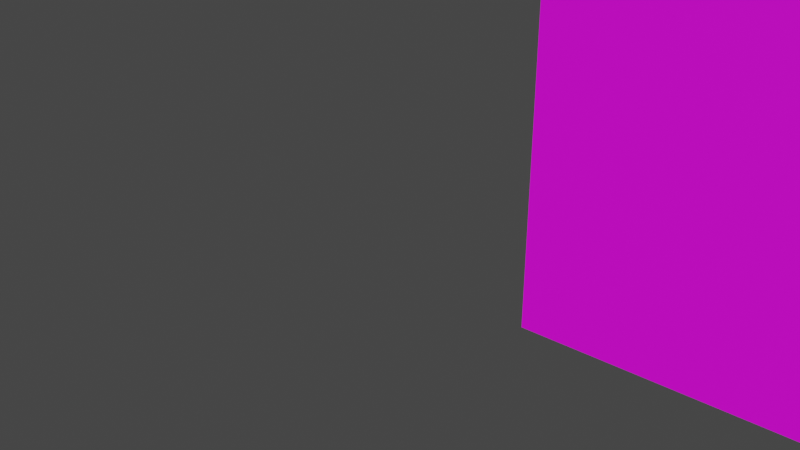 # Source: fixtures_doors_fences_01_72.blend  (saved by Blender 4.0.35; exported with 4.5.12 LTS)
import bpy
from mathutils import Matrix  # noqa: F401  (used for matrix-valued properties, if any)

bpy.ops.wm.read_factory_settings(use_empty=True)
scene = bpy.context.scene
scene.name = 'Scene'

# ---- collections
col_collection = bpy.data.collections.new('Collection'); scene.collection.children.link(col_collection)

# ---- images (referenced by path relative to the original .blend; pixels are not part of the script)
import os
ASSET_DIR = os.environ.get("B2B_ASSET_DIR", "")  # directory of the original .blend (textures are referenced by path, not embedded)
HERE = os.path.dirname(os.path.abspath(__file__))  # packed textures are extracted next to this script under _unpacked/

def load_image(name, relpath, width, height, colorspace="sRGB"):
    """Load a texture the original file referenced (path relative to the .blend, or extracted next to this script)."""
    p = next((c for c in (os.path.join(HERE, relpath), os.path.join(ASSET_DIR, relpath)) if relpath and os.path.exists(c)), "")
    if p:
        img = bpy.data.images.load(p, check_existing=True)
        img.name = name
    else:  # same state as the original file: an image datablock whose file is absent (Cycles renders it pink)
        img = bpy.data.images.new(name, width, height)
        img.source = "FILE"
        img.filepath = "//" + (relpath or name)
    img.colorspace_settings.name = colorspace
    return img
img_models_fixtures_doors_fences_01_png = load_image('MODELS_fixtures_doors_fences_01.png', 'MODELS_fixtures_doors_fences_01.png', 1024, 1024, 'sRGB')

# ---- materials (node trees are filled in below, after node groups)
mat_material = bpy.data.materials.new('Material')
mat_material.alpha_threshold = 0.0
mat_material.use_transparent_shadow = False
mat_material.roughness = 0.5
mat_material.line_color = (0.0, 0.0, 0.0, 1.0)

# ---- material node trees
mat_material.use_nodes = True; mat_material.node_tree.nodes.clear()
_N = mat_material.node_tree.nodes; _L = mat_material.node_tree.links
n0 = _N.new('ShaderNodeOutputMaterial'); n0.name = 'Material Output'; n0.location = (300, 300)
n1 = _N.new('ShaderNodeBsdfPrincipled'); n1.name = 'Principled BSDF'; n1.location = (10, 300)
n1.distribution = 'GGX'
n1.subsurface_method = 'RANDOM_WALK_SKIN'
n1.inputs[3].default_value = 1.45
n1.inputs[27].default_value = (0.0, 0.0, 0.0, 1.0)
n1.inputs[28].default_value = 1.0
n2 = _N.new('ShaderNodeTexImage'); n2.name = 'Image Texture'; n2.location = (-413, 192)
n2.image = img_models_fixtures_doors_fences_01_png
_L.new(n1.outputs[0], n0.inputs[0])
_L.new(n2.outputs[0], n1.inputs[0])
n0.is_active_output = True

# ---- world
world_world = bpy.data.worlds.new('World'); scene.world = world_world
world_world.use_nodes = True; world_world.node_tree.nodes.clear()
_N = world_world.node_tree.nodes; _L = world_world.node_tree.links
n0 = _N.new('ShaderNodeOutputWorld'); n0.name = 'World Output'; n0.location = (300, 300)
n1 = _N.new('ShaderNodeBackground'); n1.name = 'Background'; n1.location = (10, 300)
n1.inputs[0].default_value = (0.05088, 0.05088, 0.05088, 1.0)
_L.new(n1.outputs[0], n0.inputs[0])
n0.is_active_output = True
world_world.color = (0.05088, 0.05088, 0.05088)
world_world.use_sun_shadow = False
world_world.sun_shadow_jitter_overblur = 0.0

# ---- meshes
me_door = bpy.data.meshes.new('Door')
me_door.from_pydata([(29.27, 1.062, 3.102), (29.27, 1.062, -0.8303), (29.27, 0.3603, 3.102), (29.27, 0.3603, -0.8303), (0.003458, 1.062, 3.102), (0.003458, 1.062, -0.8303), (0.003458, 0.3603, 3.102), (0.003458, 0.3603, -0.8303)], [], [(0, 4, 6, 2), (3, 2, 6, 7), (7, 6, 4, 5), (5, 1, 3, 7), (1, 0, 2, 3), (5, 4, 0, 1)])
_uv = me_door.uv_layers.new(name='UVMap')
_uv.uv.foreach_set('vector', [0.6562, 0.5352, 0.6562, 0.3945, 0.6582, 0.3945, 0.6592, 0.5352, 0.6553, 0.4473, 0.6553, 0.5918, 0.5361, 0.5332, 0.5361, 0.3877, 0.6592, 0.3955, 0.6592, 0.5361, 0.6562, 0.5361, 0.6562, 0.3955, 0.6748, 0.5508, 0.6748, 0.5947, 0.668, 0.5947, 0.668, 0.5508, 0.7822, 0.3213, 0.7822, 0.3145, 0.7891, 0.3145, 0.7891, 0.3213, 0.5361, 0.3877, 0.5361, 0.5332, 0.6553, 0.5918, 0.6553, 0.4473])
me_door.materials.append(mat_material)
me_door.use_mirror_vertex_groups = False
me_door.update()
arm_armature = bpy.data.armatures.new('Armature')  # bones are not reproduced

# ---- objects
ob_post = bpy.data.objects.new('Post', me_door)
ob_dummy01 = bpy.data.objects.new('Dummy01', arm_armature)

# ---- transforms, parenting, visibility, modifiers, constraints
ob_post.parent = ob_dummy01
ob_post.location = (0.0, 0.0, 0.5)
ob_post.scale = (0.065, 0.05, 0.479)
ob_post.lock_rotations_4d = False
ob_post.empty_display_type = 'ARROWS'
ob_post.lineart.crease_threshold = 0.0
_vg = ob_post.vertex_groups.new(name='DoorBone')
_vg.add([0, 1, 2, 3, 4, 5, 6, 7], 1.0, 'REPLACE')
_m = ob_post.modifiers.new('Armature', 'ARMATURE')
_m.object = ob_dummy01
ob_dummy01.location = (0.0, 0.0, 0.0)

# ---- collection membership
col_collection.objects.link(ob_post)
col_collection.objects.link(ob_dummy01)

# ---- scene / render settings (as saved in the file)
scene.frame_start = 1; scene.frame_end = 250; scene.frame_set(1)
scene.render.engine = 'BLENDER_EEVEE_NEXT'
scene.cycles.sampling_pattern = 'TABULATED_SOBOL'
scene.view_settings.view_transform = 'Filmic'
bpy.context.view_layer.update()

# ---- added for rendering (the .blend has no active camera and no usable light): camera, sun
cam_auto = bpy.data.cameras.new('AutoCamera')
cam_auto.lens = 50.0
cam_auto.sensor_width = 36.0
cam_auto.clip_end = 1000.0
ob_auto_camera = bpy.data.objects.new('AutoCamera', cam_auto)
scene.collection.objects.link(ob_auto_camera)
ob_auto_camera.location = (2.49519, -3.90496, 3.02566)
ob_auto_camera.rotation_euler = (1.09748, -7.21219e-08, 0.694738)
scene.camera = ob_auto_camera
light_auto_sun = bpy.data.lights.new('AutoSun', 'SUN')
light_auto_sun.energy = 3.0
light_auto_sun.angle = 0.0523599
ob_auto_sun = bpy.data.objects.new('AutoSun', light_auto_sun)
scene.collection.objects.link(ob_auto_sun)
ob_auto_sun.rotation_euler = (0.872665, 0.174533, 0.523599)
bpy.context.view_layer.update()
